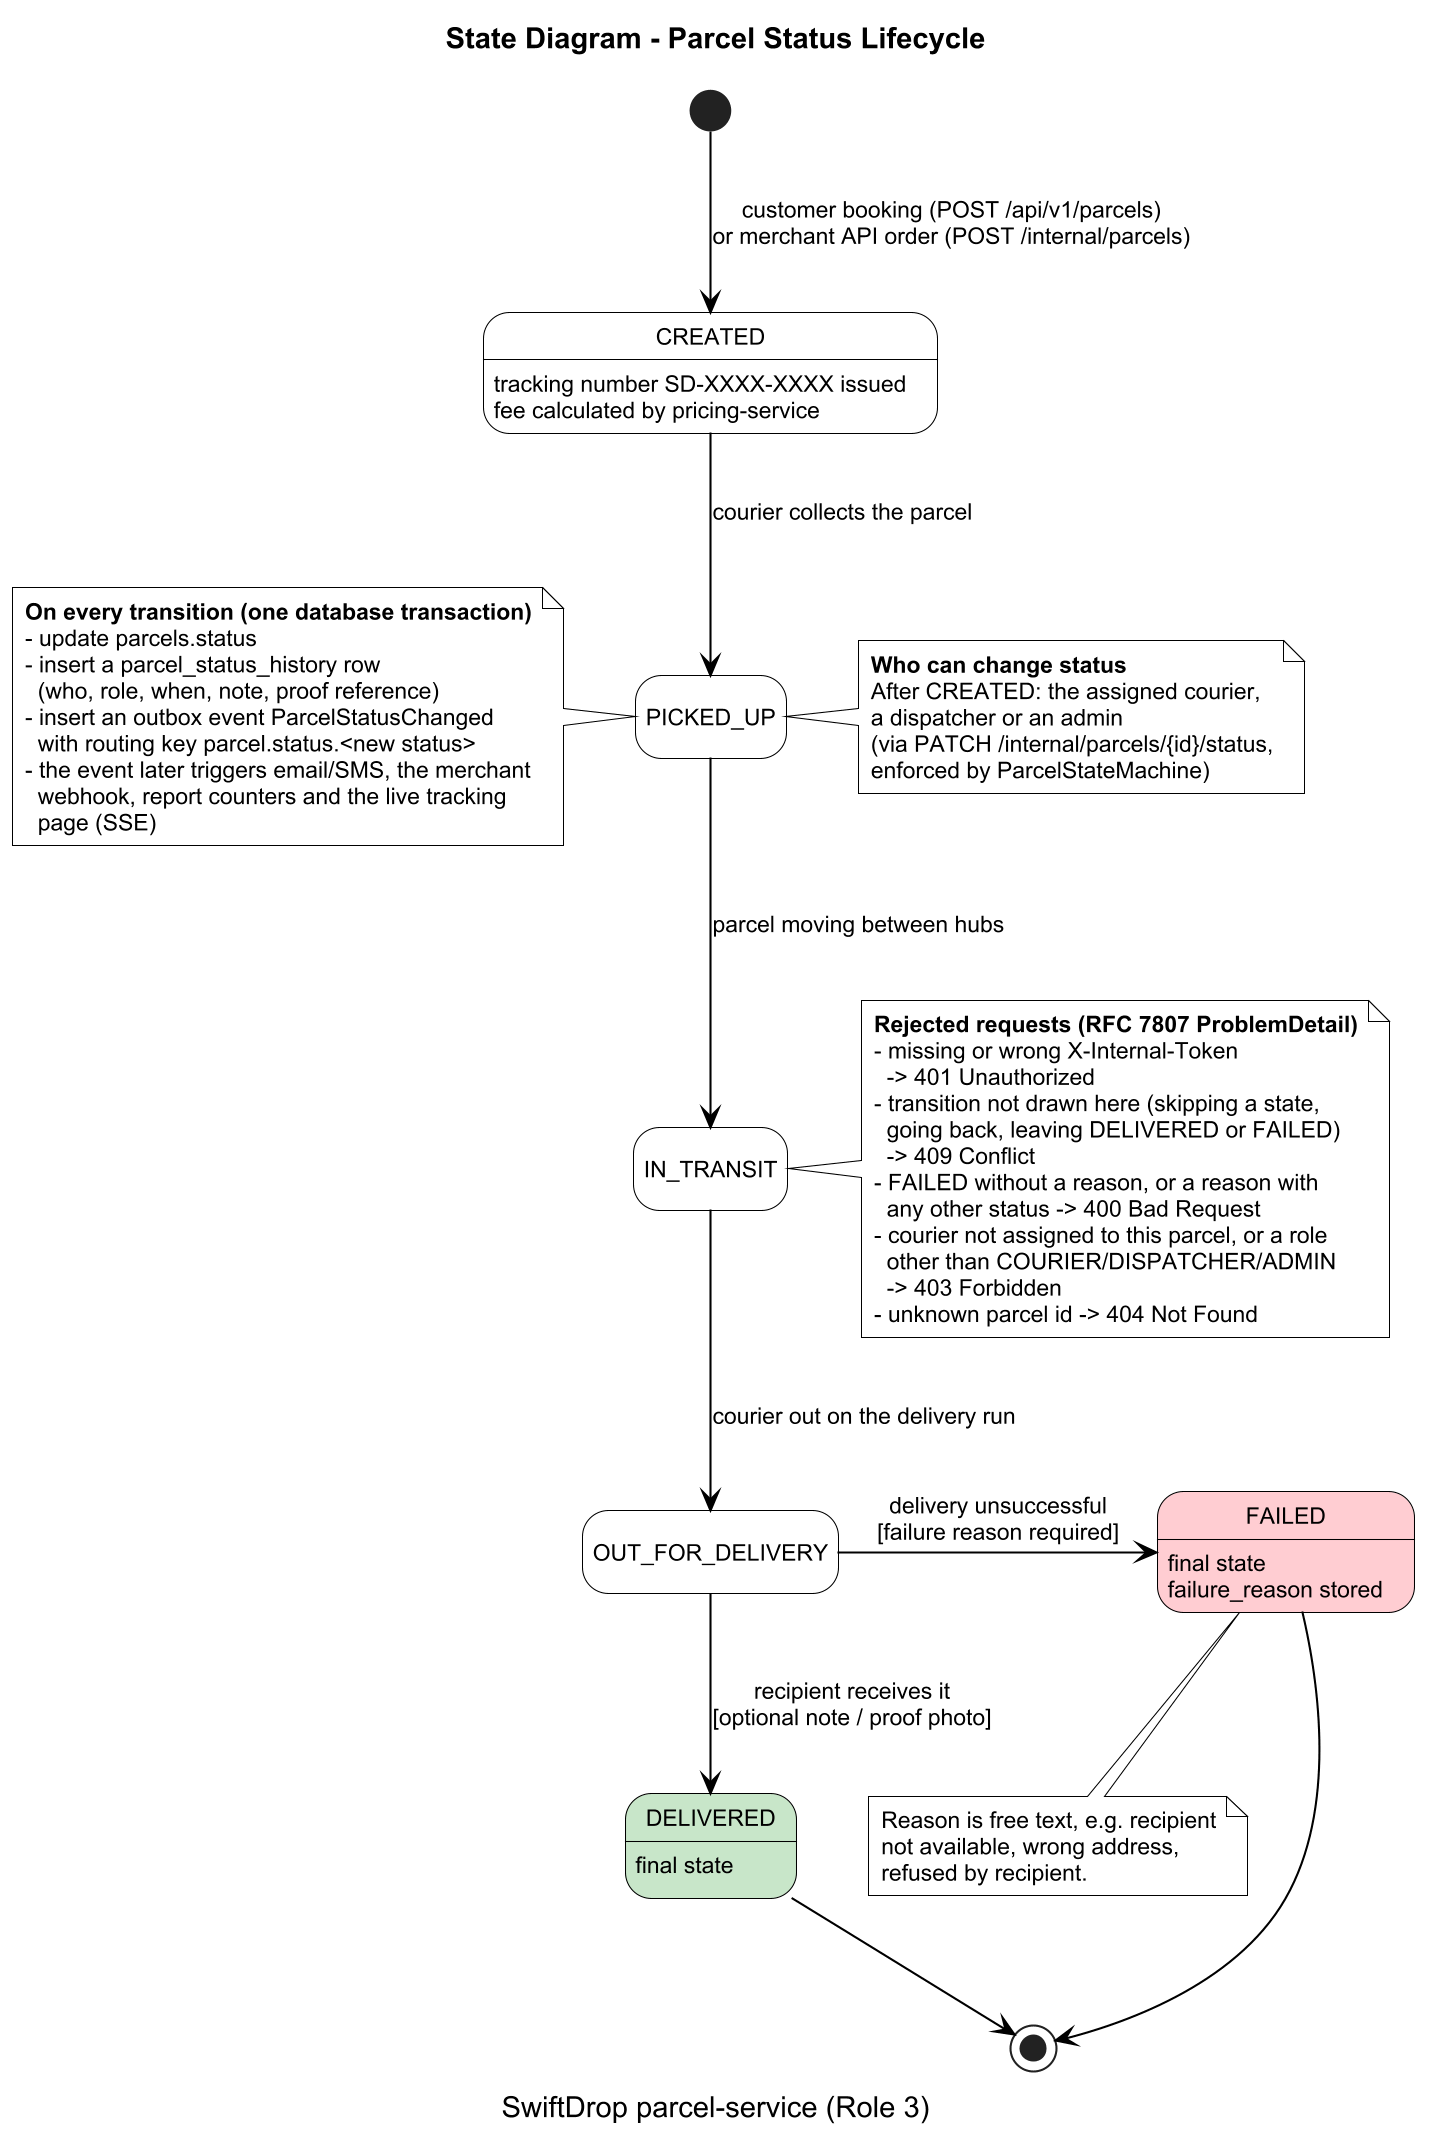

The diagram above was rendered by PlantUML. Its source (embedded in the PNG):
@startuml
title State Diagram - Parcel Status Lifecycle
caption SwiftDrop parcel-service (Role 3)

hide empty description
skinparam dpi 200
skinparam shadowing false
skinparam defaultFontName Arial
skinparam defaultFontSize 11
skinparam ArrowColor black
skinparam state {
  BackgroundColor white
  BorderColor black
  StartColor black
  EndColor black
}
skinparam note {
  BorderColor black
  BackgroundColor white
}

state CREATED
state PICKED_UP
state IN_TRANSIT
state OUT_FOR_DELIVERY
state DELIVERED #C8E6C9
state FAILED #FFCDD2

CREATED : tracking number SD-XXXX-XXXX issued
CREATED : fee calculated by pricing-service
DELIVERED : final state
FAILED : final state
FAILED : failure_reason stored

[*] -down-> CREATED : customer booking (POST /api/v1/parcels)\nor merchant API order (POST /internal/parcels)
CREATED -down-> PICKED_UP : courier collects the parcel
PICKED_UP -down-> IN_TRANSIT : parcel moving between hubs
IN_TRANSIT -down-> OUT_FOR_DELIVERY : courier out on the delivery run
OUT_FOR_DELIVERY -down-> DELIVERED : recipient receives it\n[optional note / proof photo]
OUT_FOR_DELIVERY -right-> FAILED : delivery unsuccessful\n[failure reason required]
DELIVERED -down-> [*]
FAILED -down-> [*]

note left of PICKED_UP
  <b>On every transition (one database transaction)</b>
  - update parcels.status
  - insert a parcel_status_history row
    (who, role, when, note, proof reference)
  - insert an outbox event ParcelStatusChanged
    with routing key parcel.status.<new status>
  - the event later triggers email/SMS, the merchant
    webhook, report counters and the live tracking
    page (SSE)
end note

note right of PICKED_UP
  <b>Who can change status</b>
  After CREATED: the assigned courier,
  a dispatcher or an admin
  (via PATCH /internal/parcels/{id}/status,
  enforced by ParcelStateMachine)
end note

note right of IN_TRANSIT
  <b>Rejected requests (RFC 7807 ProblemDetail)</b>
  - missing or wrong X-Internal-Token
    -> 401 Unauthorized
  - transition not drawn here (skipping a state,
    going back, leaving DELIVERED or FAILED)
    -> 409 Conflict
  - FAILED without a reason, or a reason with
    any other status -> 400 Bad Request
  - courier not assigned to this parcel, or a role
    other than COURIER/DISPATCHER/ADMIN
    -> 403 Forbidden
  - unknown parcel id -> 404 Not Found
end note

note bottom of FAILED
  Reason is free text, e.g. recipient
  not available, wrong address,
  refused by recipient.
end note

@enduml